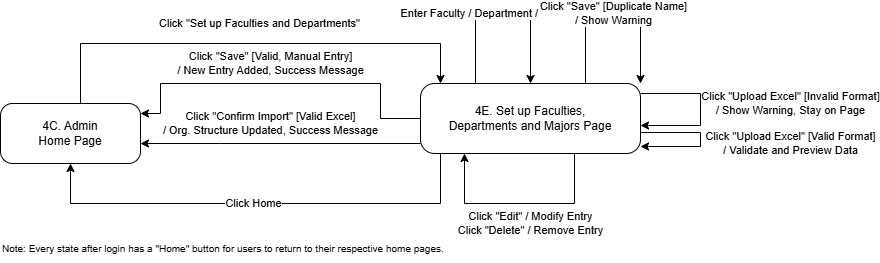

The diagram above was exported from draw.io. Its source (the exported page's mxGraphModel, read from the mxfile embedded in the PNG):
<mxGraphModel dx="1161" dy="968" grid="1" gridSize="10" guides="1" tooltips="1" connect="1" arrows="1" fold="1" page="1" pageScale="1" pageWidth="1169" pageHeight="827" math="0" shadow="0">
  <root>
    <mxCell id="0" />
    <mxCell id="1" parent="0" />
    <mxCell id="3" value="Note: Every state after login has a &quot;Home&quot; button for users to return to their respective home pages." style="text;html=1;strokeColor=none;fillColor=none;align=left;verticalAlign=middle;whiteSpace=wrap;rounded=0;fontSize=10;" parent="1" vertex="1">
      <mxGeometry y="240" width="700" height="30" as="geometry" />
    </mxCell>
    <mxCell id="10" value="4C. Admin&#10;Home Page" style="rounded=1;whiteSpace=wrap;html=1;arcSize=20;" parent="1" vertex="1">
      <mxGeometry y="110" width="140" height="60" as="geometry" />
    </mxCell>
    <mxCell id="20" value="4E. Set up Faculties,&#10;Departments and Majors Page" style="rounded=1;whiteSpace=wrap;html=1;arcSize=20;" parent="1" vertex="1">
      <mxGeometry x="420" y="90" width="220" height="70" as="geometry" />
    </mxCell>
    <mxCell id="30" value="Click &quot;Set up Faculties and Departments&quot;" style="edgeStyle=orthogonalEdgeStyle;rounded=0;html=1;" parent="1" source="10" target="20" edge="1">
      <mxGeometry x="0.0406" y="20" relative="1" as="geometry">
        <Array as="points">
          <mxPoint x="80" y="50" />
          <mxPoint x="440" y="50" />
        </Array>
        <mxPoint as="offset" />
      </mxGeometry>
    </mxCell>
    <mxCell id="31" value="Click Home" style="edgeStyle=orthogonalEdgeStyle;rounded=0;html=1;" parent="1" source="20" target="10" edge="1">
      <mxGeometry x="0.0318" relative="1" as="geometry">
        <Array as="points">
          <mxPoint x="440" y="210" />
          <mxPoint x="70" y="210" />
        </Array>
        <mxPoint as="offset" />
      </mxGeometry>
    </mxCell>
    <mxCell id="32" value="Click &quot;Save&quot; [Valid, Manual Entry]&#10;/ New Entry Added, Success Message" style="edgeStyle=orthogonalEdgeStyle;rounded=0;html=1;exitX=0;exitY=0.5;exitDx=0;exitDy=0;" parent="1" source="20" target="10" edge="1">
      <mxGeometry x="0.0725" y="-20" relative="1" as="geometry">
        <Array as="points">
          <mxPoint x="380" y="125" />
          <mxPoint x="380" y="90" />
          <mxPoint x="160" y="90" />
          <mxPoint x="160" y="120" />
        </Array>
        <mxPoint as="offset" />
      </mxGeometry>
    </mxCell>
    <mxCell id="33" value="Click &quot;Confirm Import&quot; [Valid Excel]&#10;/ Org. Structure Updated, Success Message" style="edgeStyle=orthogonalEdgeStyle;rounded=0;html=1;" parent="1" source="20" target="10" edge="1">
      <mxGeometry x="0.0714" y="-20" relative="1" as="geometry">
        <Array as="points">
          <mxPoint x="220" y="150" />
          <mxPoint x="220" y="150" />
        </Array>
        <mxPoint as="offset" />
      </mxGeometry>
    </mxCell>
    <mxCell id="40" value="Enter Faculty / Department / Major Names" style="edgeStyle=orthogonalEdgeStyle;rounded=0;html=1;exitX=0.25;exitY=0;exitDx=0;exitDy=0;entryX=0.5;entryY=0;entryDx=0;entryDy=0;" parent="1" source="20" target="20" edge="1">
      <mxGeometry relative="1" as="geometry">
        <Array as="points">
          <mxPoint x="475" y="20" />
          <mxPoint x="530" y="20" />
        </Array>
      </mxGeometry>
    </mxCell>
    <mxCell id="41" value="Click &quot;Save&quot; [Duplicate Name]&#10;/ Show Warning" style="edgeStyle=orthogonalEdgeStyle;rounded=0;html=1;exitX=0.75;exitY=0;exitDx=0;exitDy=0;entryX=1;entryY=0;entryDx=0;entryDy=0;" parent="1" source="20" target="20" edge="1">
      <mxGeometry relative="1" as="geometry">
        <Array as="points">
          <mxPoint x="585" y="20" />
          <mxPoint x="640" y="20" />
          <mxPoint x="640" y="90" />
        </Array>
      </mxGeometry>
    </mxCell>
    <mxCell id="42" value="Click &quot;Upload Excel&quot; [Invalid Format]&#10;/ Show Warning, Stay on Page" style="edgeStyle=orthogonalEdgeStyle;rounded=0;html=1;" parent="1" source="20" target="20" edge="1">
      <mxGeometry x="-0.0789" y="90" relative="1" as="geometry">
        <Array as="points">
          <mxPoint x="700" y="100" />
          <mxPoint x="700" y="132" />
        </Array>
        <mxPoint as="offset" />
      </mxGeometry>
    </mxCell>
    <mxCell id="43" value="Click &quot;Upload Excel&quot; [Valid Format]&#10;/ Validate and Preview Data" style="edgeStyle=orthogonalEdgeStyle;rounded=0;html=1;exitX=1;exitY=0.7;exitDx=0;exitDy=0;entryX=1;entryY=0.9;entryDx=0;entryDy=0;" parent="1" source="20" target="20" edge="1">
      <mxGeometry x="0.0597" y="90" relative="1" as="geometry">
        <Array as="points">
          <mxPoint x="700" y="139" />
          <mxPoint x="700" y="153" />
        </Array>
        <mxPoint as="offset" />
      </mxGeometry>
    </mxCell>
    <mxCell id="44" value="Click &quot;Edit&quot; / Modify Entry&#10;Click &quot;Delete&quot; / Remove Entry" style="edgeStyle=orthogonalEdgeStyle;rounded=0;html=1;exitX=0.7;exitY=1;exitDx=0;exitDy=0;" parent="1" source="20" target="20" edge="1">
      <mxGeometry x="-0.1034" y="20" relative="1" as="geometry">
        <Array as="points">
          <mxPoint x="574" y="210" />
          <mxPoint x="464" y="210" />
        </Array>
        <mxPoint as="offset" />
      </mxGeometry>
    </mxCell>
  </root>
</mxGraphModel>